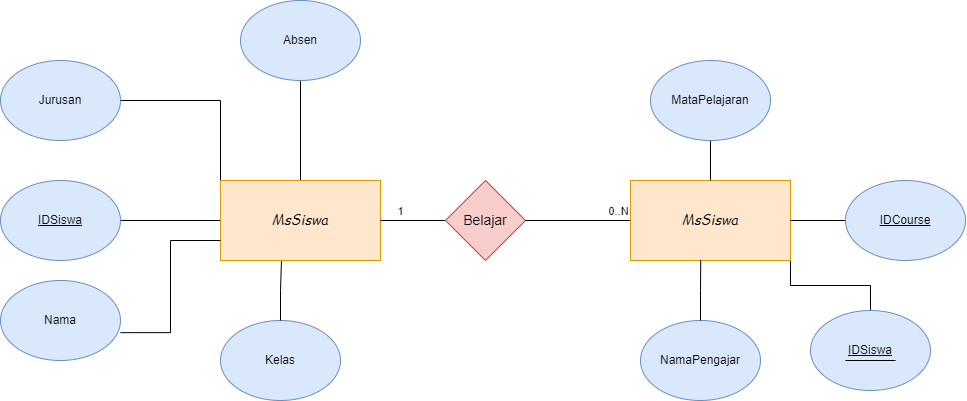

The diagram above was exported from draw.io. Its source (the exported page's mxGraphModel, read from the mxfile embedded in the PNG):
<mxGraphModel dx="-620" dy="586" grid="1" gridSize="10" guides="1" tooltips="1" connect="1" arrows="1" fold="1" page="1" pageScale="1" pageWidth="850" pageHeight="1100" math="0" shadow="0">
  <root>
    <mxCell id="0" />
    <mxCell id="1" parent="0" />
    <mxCell id="rM82wOA_4NPtI4UY9ioL-11" style="edgeStyle=none;rounded=0;orthogonalLoop=1;jettySize=auto;html=1;entryX=1;entryY=0.5;entryDx=0;entryDy=0;startArrow=none;startFill=0;endArrow=none;endFill=0;" edge="1" parent="1" source="rM82wOA_4NPtI4UY9ioL-3" target="rM82wOA_4NPtI4UY9ioL-5">
      <mxGeometry relative="1" as="geometry" />
    </mxCell>
    <mxCell id="rM82wOA_4NPtI4UY9ioL-28" style="edgeStyle=orthogonalEdgeStyle;rounded=0;orthogonalLoop=1;jettySize=auto;html=1;exitX=0;exitY=0;exitDx=0;exitDy=0;entryX=1;entryY=0.5;entryDx=0;entryDy=0;strokeColor=#000000;fontColor=#E4FDE1;fillColor=#F45B69;endArrow=none;endFill=0;" edge="1" parent="1" source="rM82wOA_4NPtI4UY9ioL-3" target="rM82wOA_4NPtI4UY9ioL-26">
      <mxGeometry relative="1" as="geometry" />
    </mxCell>
    <mxCell id="rM82wOA_4NPtI4UY9ioL-38" style="edgeStyle=orthogonalEdgeStyle;rounded=0;orthogonalLoop=1;jettySize=auto;html=1;exitX=0.5;exitY=0;exitDx=0;exitDy=0;entryX=0.5;entryY=1;entryDx=0;entryDy=0;fontColor=#E4FDE1;endArrow=none;endFill=0;" edge="1" parent="1" source="rM82wOA_4NPtI4UY9ioL-3" target="rM82wOA_4NPtI4UY9ioL-31">
      <mxGeometry relative="1" as="geometry" />
    </mxCell>
    <mxCell id="rM82wOA_4NPtI4UY9ioL-3" value="&lt;h3&gt;&lt;i style=&quot;font-weight: normal;&quot;&gt;&lt;font face=&quot;Comic Sans MS&quot;&gt;MsSiswa&lt;/font&gt;&lt;/i&gt;&lt;/h3&gt;" style="rounded=0;whiteSpace=wrap;html=1;fillColor=#ffe6cc;strokeColor=#d79b00;fontFamily=Garamond;" vertex="1" parent="1">
      <mxGeometry x="2290" y="290" width="160" height="80" as="geometry" />
    </mxCell>
    <mxCell id="rM82wOA_4NPtI4UY9ioL-5" value="&lt;u&gt;IDSiswa&lt;/u&gt;" style="ellipse;whiteSpace=wrap;html=1;fillColor=#dae8fc;strokeColor=#6c8ebf;" vertex="1" parent="1">
      <mxGeometry x="2070" y="290" width="120" height="80" as="geometry" />
    </mxCell>
    <mxCell id="rM82wOA_4NPtI4UY9ioL-15" value="Nama" style="ellipse;whiteSpace=wrap;html=1;fillColor=#dae8fc;strokeColor=#6c8ebf;" vertex="1" parent="1">
      <mxGeometry x="2070" y="390" width="120" height="80" as="geometry" />
    </mxCell>
    <mxCell id="rM82wOA_4NPtI4UY9ioL-18" style="rounded=0;orthogonalLoop=1;jettySize=auto;html=1;exitX=0;exitY=0.75;exitDx=0;exitDy=0;entryX=1;entryY=0.652;entryDx=0;entryDy=0;entryPerimeter=0;strokeColor=#000000;fontColor=#E4FDE1;fillColor=#F45B69;endArrow=none;endFill=0;edgeStyle=orthogonalEdgeStyle;" edge="1" parent="1" source="rM82wOA_4NPtI4UY9ioL-3" target="rM82wOA_4NPtI4UY9ioL-15">
      <mxGeometry relative="1" as="geometry" />
    </mxCell>
    <mxCell id="rM82wOA_4NPtI4UY9ioL-20" value="Kelas" style="ellipse;whiteSpace=wrap;html=1;fillColor=#dae8fc;strokeColor=#6c8ebf;" vertex="1" parent="1">
      <mxGeometry x="2290" y="430" width="120" height="80" as="geometry" />
    </mxCell>
    <mxCell id="rM82wOA_4NPtI4UY9ioL-26" value="Jurusan" style="ellipse;whiteSpace=wrap;html=1;fillColor=#dae8fc;strokeColor=#6c8ebf;" vertex="1" parent="1">
      <mxGeometry x="2070" y="170" width="120" height="80" as="geometry" />
    </mxCell>
    <mxCell id="rM82wOA_4NPtI4UY9ioL-29" style="edgeStyle=orthogonalEdgeStyle;rounded=0;orthogonalLoop=1;jettySize=auto;html=1;entryX=0.381;entryY=1.007;entryDx=0;entryDy=0;entryPerimeter=0;fontColor=#E4FDE1;endArrow=none;endFill=0;" edge="1" parent="1" source="rM82wOA_4NPtI4UY9ioL-20" target="rM82wOA_4NPtI4UY9ioL-3">
      <mxGeometry relative="1" as="geometry" />
    </mxCell>
    <mxCell id="rM82wOA_4NPtI4UY9ioL-31" value="Absen" style="ellipse;whiteSpace=wrap;html=1;fillColor=#dae8fc;strokeColor=#6c8ebf;" vertex="1" parent="1">
      <mxGeometry x="2310" y="110" width="120" height="80" as="geometry" />
    </mxCell>
    <mxCell id="rM82wOA_4NPtI4UY9ioL-43" value="" style="edgeStyle=orthogonalEdgeStyle;rounded=0;orthogonalLoop=1;jettySize=auto;html=1;strokeColor=#000000;fontColor=#E4FDE1;fillColor=#F45B69;endArrow=none;endFill=0;" edge="1" parent="1" source="rM82wOA_4NPtI4UY9ioL-39" target="rM82wOA_4NPtI4UY9ioL-3">
      <mxGeometry relative="1" as="geometry">
        <Array as="points">
          <mxPoint x="2525" y="330" />
          <mxPoint x="2525" y="330" />
        </Array>
      </mxGeometry>
    </mxCell>
    <mxCell id="rM82wOA_4NPtI4UY9ioL-479" value="&lt;font color=&quot;#000000&quot;&gt;1&lt;/font&gt;" style="edgeLabel;html=1;align=center;verticalAlign=middle;resizable=0;points=[];strokeColor=#028090;fontColor=#E4FDE1;fillColor=#F45B69;" vertex="1" connectable="0" parent="rM82wOA_4NPtI4UY9ioL-43">
      <mxGeometry x="0.4236" relative="1" as="geometry">
        <mxPoint y="-10" as="offset" />
      </mxGeometry>
    </mxCell>
    <mxCell id="rM82wOA_4NPtI4UY9ioL-39" value="&lt;font style=&quot;font-size: 14px;&quot;&gt;Belajar&lt;/font&gt;" style="rhombus;whiteSpace=wrap;html=1;fillColor=#f8cecc;strokeColor=#b85450;" vertex="1" parent="1">
      <mxGeometry x="2515" y="290" width="80" height="80" as="geometry" />
    </mxCell>
    <mxCell id="rM82wOA_4NPtI4UY9ioL-45" value="" style="edgeStyle=orthogonalEdgeStyle;rounded=0;orthogonalLoop=1;jettySize=auto;html=1;strokeColor=#000000;fontColor=#E4FDE1;fillColor=#F45B69;endArrow=none;endFill=0;" edge="1" parent="1" source="rM82wOA_4NPtI4UY9ioL-44" target="rM82wOA_4NPtI4UY9ioL-39">
      <mxGeometry relative="1" as="geometry" />
    </mxCell>
    <mxCell id="rM82wOA_4NPtI4UY9ioL-480" value="&lt;font color=&quot;#000000&quot;&gt;0..N&lt;/font&gt;" style="edgeLabel;html=1;align=center;verticalAlign=middle;resizable=0;points=[];strokeColor=#028090;fontColor=#E4FDE1;fillColor=#F45B69;" vertex="1" connectable="0" parent="rM82wOA_4NPtI4UY9ioL-45">
      <mxGeometry x="-0.7494" y="-1" relative="1" as="geometry">
        <mxPoint y="-9" as="offset" />
      </mxGeometry>
    </mxCell>
    <mxCell id="rM82wOA_4NPtI4UY9ioL-52" style="edgeStyle=orthogonalEdgeStyle;rounded=0;orthogonalLoop=1;jettySize=auto;html=1;exitX=1;exitY=1;exitDx=0;exitDy=0;strokeColor=#000000;fontColor=#E4FDE1;fillColor=#F45B69;endArrow=none;endFill=0;" edge="1" parent="1" source="rM82wOA_4NPtI4UY9ioL-44" target="rM82wOA_4NPtI4UY9ioL-48">
      <mxGeometry relative="1" as="geometry" />
    </mxCell>
    <mxCell id="rM82wOA_4NPtI4UY9ioL-44" value="&lt;h3&gt;&lt;i style=&quot;font-weight: normal;&quot;&gt;&lt;font face=&quot;Comic Sans MS&quot;&gt;MsSiswa&lt;/font&gt;&lt;/i&gt;&lt;/h3&gt;" style="rounded=0;whiteSpace=wrap;html=1;fillColor=#ffe6cc;strokeColor=#d79b00;fontFamily=Garamond;" vertex="1" parent="1">
      <mxGeometry x="2700" y="290" width="160" height="80" as="geometry" />
    </mxCell>
    <mxCell id="rM82wOA_4NPtI4UY9ioL-47" style="edgeStyle=orthogonalEdgeStyle;rounded=0;orthogonalLoop=1;jettySize=auto;html=1;exitX=0;exitY=0.5;exitDx=0;exitDy=0;entryX=1;entryY=0.5;entryDx=0;entryDy=0;strokeColor=#000000;fontColor=#E4FDE1;fillColor=#F45B69;endArrow=none;endFill=0;" edge="1" parent="1" source="rM82wOA_4NPtI4UY9ioL-46" target="rM82wOA_4NPtI4UY9ioL-44">
      <mxGeometry relative="1" as="geometry" />
    </mxCell>
    <mxCell id="rM82wOA_4NPtI4UY9ioL-46" value="&lt;u&gt;IDCourse&lt;/u&gt;" style="ellipse;whiteSpace=wrap;html=1;fillColor=#dae8fc;strokeColor=#6c8ebf;" vertex="1" parent="1">
      <mxGeometry x="2915" y="290" width="120" height="80" as="geometry" />
    </mxCell>
    <mxCell id="rM82wOA_4NPtI4UY9ioL-48" value="&lt;u&gt;IDSiswa&lt;/u&gt;" style="ellipse;whiteSpace=wrap;html=1;fillColor=#dae8fc;strokeColor=#6c8ebf;" vertex="1" parent="1">
      <mxGeometry x="2880" y="420" width="120" height="80" as="geometry" />
    </mxCell>
    <mxCell id="rM82wOA_4NPtI4UY9ioL-49" value="NamaPengajar" style="ellipse;whiteSpace=wrap;html=1;fillColor=#dae8fc;strokeColor=#6c8ebf;" vertex="1" parent="1">
      <mxGeometry x="2710" y="430" width="120" height="80" as="geometry" />
    </mxCell>
    <mxCell id="rM82wOA_4NPtI4UY9ioL-54" value="" style="edgeStyle=orthogonalEdgeStyle;rounded=0;orthogonalLoop=1;jettySize=auto;html=1;strokeColor=#000000;fontColor=#E4FDE1;fillColor=#F45B69;endArrow=none;endFill=0;" edge="1" parent="1" source="rM82wOA_4NPtI4UY9ioL-50" target="rM82wOA_4NPtI4UY9ioL-44">
      <mxGeometry relative="1" as="geometry" />
    </mxCell>
    <mxCell id="rM82wOA_4NPtI4UY9ioL-50" value="MataPelajaran" style="ellipse;whiteSpace=wrap;html=1;fillColor=#dae8fc;strokeColor=#6c8ebf;" vertex="1" parent="1">
      <mxGeometry x="2720" y="170" width="120" height="80" as="geometry" />
    </mxCell>
    <mxCell id="rM82wOA_4NPtI4UY9ioL-51" value="" style="endArrow=none;html=1;rounded=0;strokeColor=#000000;fontColor=#E4FDE1;fillColor=#F45B69;" edge="1" parent="1">
      <mxGeometry width="50" height="50" relative="1" as="geometry">
        <mxPoint x="2915" y="470" as="sourcePoint" />
        <mxPoint x="2965" y="470" as="targetPoint" />
      </mxGeometry>
    </mxCell>
    <mxCell id="rM82wOA_4NPtI4UY9ioL-53" style="edgeStyle=orthogonalEdgeStyle;rounded=0;orthogonalLoop=1;jettySize=auto;html=1;entryX=0.439;entryY=0.993;entryDx=0;entryDy=0;entryPerimeter=0;strokeColor=#000000;fontColor=#E4FDE1;fillColor=#F45B69;endArrow=none;endFill=0;" edge="1" parent="1" source="rM82wOA_4NPtI4UY9ioL-49" target="rM82wOA_4NPtI4UY9ioL-44">
      <mxGeometry relative="1" as="geometry" />
    </mxCell>
  </root>
</mxGraphModel>